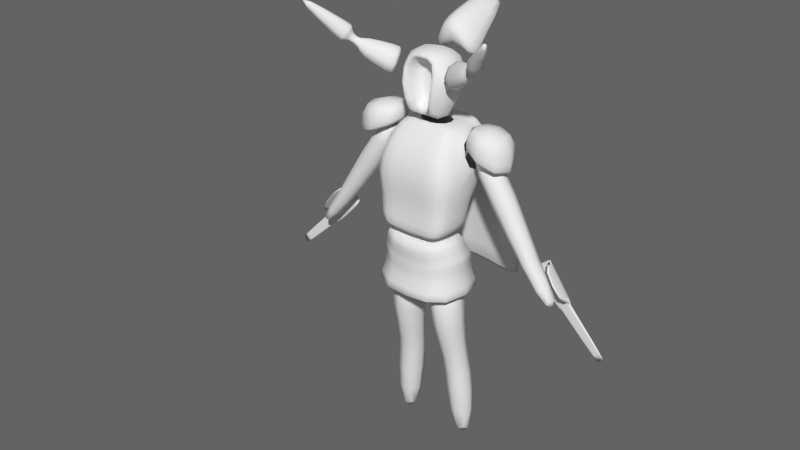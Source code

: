 # Source: player.blend  (saved by Blender 2.76.0; exported with 4.5.12 LTS)
import bpy
from mathutils import Matrix  # noqa: F401  (used for matrix-valued properties, if any)

bpy.ops.wm.read_factory_settings(use_empty=True)
scene = bpy.context.scene
scene.name = 'Scene'

# ---- collections
col_collection_1 = bpy.data.collections.new('Collection 1'); scene.collection.children.link(col_collection_1)

# ---- images (referenced by path relative to the original .blend; pixels are not part of the script)
import os
ASSET_DIR = os.environ.get("B2B_ASSET_DIR", "")  # directory of the original .blend (textures are referenced by path, not embedded)
HERE = os.path.dirname(os.path.abspath(__file__))  # packed textures are extracted next to this script under _unpacked/

def load_image(name, relpath, width, height, colorspace="sRGB"):
    """Load a texture the original file referenced (path relative to the .blend, or extracted next to this script)."""
    p = next((c for c in (os.path.join(HERE, relpath), os.path.join(ASSET_DIR, relpath)) if relpath and os.path.exists(c)), "")
    if p:
        img = bpy.data.images.load(p, check_existing=True)
        img.name = name
    else:  # same state as the original file: an image datablock whose file is absent (Cycles renders it pink)
        img = bpy.data.images.new(name, width, height)
        img.source = "FILE"
        img.filepath = "//" + (relpath or name)
    img.colorspace_settings.name = colorspace
    return img
img_fabricplain0044_1_s_jpg = load_image('FabricPlain0044_1_S.jpg', 'FabricPlain0044_1_S.jpg', 1024, 1024, 'sRGB')
img_armadura = load_image('armadura', 'armadura.png', 1024, 1024, 'sRGB')
img_tiled_bronzecopper0044_2_s_jpg = load_image('TILED_BronzeCopper0044_2_S.jpg', 'TILED_BronzeCopper0044_2_S.jpg', 1024, 1024, 'sRGB')
img_metal_painted_3387_4268_small_jpg = load_image('metal_painted_3387_4268_Small.jpg', 'metal_painted_3387_4268_Small.jpg', 1024, 1024, 'sRGB')
img_wrinklesmessy0003_s_jpg = load_image('WrinklesMessy0003_S.jpg', 'WrinklesMessy0003_S.jpg', 1024, 1024, 'sRGB')

# ---- materials (node trees are filled in below, after node groups)
mat_monster_time = bpy.data.materials.new('monster_time')
mat_monster_time.alpha_threshold = 0.0
mat_monster_time.roughness = 0.5
mat_base = bpy.data.materials.new('base')
mat_base.alpha_threshold = 0.0
mat_base.roughness = 0.5
mat_cintura_torso = bpy.data.materials.new('cintura_torso')
mat_cintura_torso.alpha_threshold = 0.0
mat_cintura_torso.roughness = 0.5
mat_casco_hombros = bpy.data.materials.new('casco_hombros')
mat_casco_hombros.alpha_threshold = 0.0
mat_casco_hombros.roughness = 0.5
mat_capa = bpy.data.materials.new('capa')
mat_capa.alpha_threshold = 0.0
mat_capa.roughness = 0.5
mat_conjunto = bpy.data.materials.new('conjunto')
mat_conjunto.alpha_threshold = 0.0
mat_conjunto.roughness = 0.5

# ---- material node trees
mat_monster_time.use_nodes = True; mat_monster_time.node_tree.nodes.clear()
_N = mat_monster_time.node_tree.nodes; _L = mat_monster_time.node_tree.links
n0 = _N.new('ShaderNodeOutputMaterial'); n0.name = 'Material Output'; n0.location = (300, 300)
n1 = _N.new('ShaderNodeBsdfDiffuse'); n1.name = 'Diffuse BSDF'; n1.location = (10, 300)
_L.new(n1.outputs[0], n0.inputs[0])
n0.is_active_output = True
mat_base.use_nodes = True; mat_base.node_tree.nodes.clear()
_N = mat_base.node_tree.nodes; _L = mat_base.node_tree.links
n0 = _N.new('ShaderNodeTexImage'); n0.name = 'Image Texture'; n0.location = (-190, 328)
n0.width = 140
n0.image = img_fabricplain0044_1_s_jpg
n1 = _N.new('ShaderNodeMapping'); n1.name = 'Mapping'; n1.location = (-490, 380)
n1.inputs[3].default_value = (2.0, 2.0, 2.0)
n2 = _N.new('ShaderNodeTexCoord'); n2.name = 'Texture Coordinate'; n2.location = (-690, 340)
n3 = _N.new('ShaderNodeValToRGB'); n3.name = 'ColorRamp'; n3.location = (351, 870)
while len(n3.color_ramp.elements) > 1: n3.color_ramp.elements.remove(n3.color_ramp.elements[-1])
n3.color_ramp.elements[0].position = 0.0; n3.color_ramp.elements[0].color = (0.0, 0.0, 0.0, 1.0)
_e = n3.color_ramp.elements.new(0.9636); _e.color = (0.738, 0.738, 0.738, 1.0)
n4 = _N.new('ShaderNodeBsdfAnisotropic'); n4.name = 'Glossy BSDF'; n4.location = (349, 471)
n4.distribution = 'GGX'
n4.inputs[1].default_value = 0.3873
n5 = _N.new('ShaderNodeMath'); n5.name = 'Math'; n5.location = (52, 119)
n5.operation = 'MULTIPLY'
n5.inputs[0].default_value = 0.04
n6 = _N.new('ShaderNodeBsdfDiffuse'); n6.name = 'Diffuse BSDF'; n6.location = (350, 618)
n7 = _N.new('ShaderNodeNormalMap'); n7.name = 'Normal Map'; n7.location = (53, 303)
n7.uv_map = 'UVMap'
n7.inputs[0].default_value = 0.1
n8 = _N.new('ShaderNodeMixShader'); n8.name = 'Mix Shader'; n8.location = (755, 666)
n9 = _N.new('ShaderNodeOutputMaterial'); n9.name = 'Material Output'; n9.location = (1149, 373)
n10 = _N.new('ShaderNodeTexImage'); n10.name = 'Image Texture.001'; n10.location = (-349, 703)
n10.width = 140
n10.image = img_armadura
n11 = _N.new('ShaderNodeDisplacement'); n11.name = 'Displacement'; n11.location = (0, 0)
n11.inputs[1].default_value = 0.0
n11.inputs[2].default_value = 0.1
_L.new(n1.outputs[0], n0.inputs[0])
_L.new(n2.outputs[2], n1.inputs[0])
_L.new(n4.outputs[0], n8.inputs[2])
_L.new(n3.outputs[0], n8.inputs[0])
_L.new(n7.outputs[0], n4.inputs[4])
_L.new(n6.outputs[0], n8.inputs[1])
_L.new(n7.outputs[0], n6.inputs[2])
_L.new(n0.outputs[0], n7.inputs[1])
_L.new(n0.outputs[0], n5.inputs[1])
_L.new(n8.outputs[0], n9.inputs[0])
_L.new(n0.outputs[0], n3.inputs[0])
_L.new(n0.outputs[0], n6.inputs[0])
_L.new(n5.outputs[0], n11.inputs[0])
_L.new(n11.outputs[0], n9.inputs[2])
n9.is_active_output = True
mat_cintura_torso.use_nodes = True; mat_cintura_torso.node_tree.nodes.clear()
_N = mat_cintura_torso.node_tree.nodes; _L = mat_cintura_torso.node_tree.links
n0 = _N.new('ShaderNodeMapping'); n0.name = 'Mapping'; n0.location = (-490, 380)
n1 = _N.new('ShaderNodeTexCoord'); n1.name = 'Texture Coordinate'; n1.location = (-690, 340)
n2 = _N.new('ShaderNodeValToRGB'); n2.name = 'ColorRamp'; n2.location = (351, 870)
while len(n2.color_ramp.elements) > 1: n2.color_ramp.elements.remove(n2.color_ramp.elements[-1])
n2.color_ramp.elements[0].position = 0.0; n2.color_ramp.elements[0].color = (0.0, 0.0, 0.0, 1.0)
_e = n2.color_ramp.elements.new(0.9636); _e.color = (0.738, 0.738, 0.738, 1.0)
n3 = _N.new('ShaderNodeBsdfAnisotropic'); n3.name = 'Glossy BSDF'; n3.location = (349, 471)
n3.distribution = 'GGX'
n3.inputs[1].default_value = 0.3873
n4 = _N.new('ShaderNodeMixShader'); n4.name = 'Mix Shader'; n4.location = (755, 666)
n5 = _N.new('ShaderNodeBsdfDiffuse'); n5.name = 'Diffuse BSDF'; n5.location = (350, 618)
n6 = _N.new('ShaderNodeNormalMap'); n6.name = 'Normal Map'; n6.location = (53, 303)
n6.uv_map = 'UVMap'
n6.inputs[0].default_value = 0.1
n7 = _N.new('ShaderNodeMath'); n7.name = 'Math'; n7.location = (52, 119)
n7.operation = 'MULTIPLY'
n7.inputs[0].default_value = 0.04
n8 = _N.new('ShaderNodeTexImage'); n8.name = 'Image Texture'; n8.location = (-190, 328)
n8.width = 140
n8.image = img_tiled_bronzecopper0044_2_s_jpg
n9 = _N.new('ShaderNodeOutputMaterial'); n9.name = 'Material Output'; n9.location = (1414, 315)
n10 = _N.new('ShaderNodeTexImage'); n10.name = 'Image Texture.001'; n10.location = (-349, 703)
n10.width = 140
n10.image = img_armadura
n11 = _N.new('ShaderNodeDisplacement'); n11.name = 'Displacement'; n11.location = (0, 0)
n11.inputs[1].default_value = 0.0
n11.inputs[2].default_value = 0.1
_L.new(n0.outputs[0], n8.inputs[0])
_L.new(n1.outputs[2], n0.inputs[0])
_L.new(n3.outputs[0], n4.inputs[2])
_L.new(n2.outputs[0], n4.inputs[0])
_L.new(n6.outputs[0], n3.inputs[4])
_L.new(n5.outputs[0], n4.inputs[1])
_L.new(n6.outputs[0], n5.inputs[2])
_L.new(n8.outputs[0], n6.inputs[1])
_L.new(n8.outputs[0], n7.inputs[1])
_L.new(n8.outputs[0], n5.inputs[0])
_L.new(n8.outputs[0], n2.inputs[0])
_L.new(n4.outputs[0], n9.inputs[0])
_L.new(n7.outputs[0], n11.inputs[0])
_L.new(n11.outputs[0], n9.inputs[2])
n9.is_active_output = True
mat_casco_hombros.use_nodes = True; mat_casco_hombros.node_tree.nodes.clear()
_N = mat_casco_hombros.node_tree.nodes; _L = mat_casco_hombros.node_tree.links
n0 = _N.new('ShaderNodeTexImage'); n0.name = 'Image Texture'; n0.location = (-190, 328)
n0.width = 140
n0.image = img_metal_painted_3387_4268_small_jpg
n1 = _N.new('ShaderNodeMapping'); n1.name = 'Mapping'; n1.location = (-490, 380)
n2 = _N.new('ShaderNodeTexCoord'); n2.name = 'Texture Coordinate'; n2.location = (-690, 340)
n3 = _N.new('ShaderNodeOutputMaterial'); n3.name = 'Material Output'; n3.location = (1446, 318)
n4 = _N.new('ShaderNodeBsdfAnisotropic'); n4.name = 'Glossy BSDF'; n4.location = (496, 403)
n4.distribution = 'GGX'
n4.inputs[1].default_value = 0.3873
n5 = _N.new('ShaderNodeMixShader'); n5.name = 'Mix Shader'; n5.location = (902, 598)
n6 = _N.new('ShaderNodeBsdfDiffuse'); n6.name = 'Diffuse BSDF'; n6.location = (496, 550)
n7 = _N.new('ShaderNodeNormalMap'); n7.name = 'Normal Map'; n7.location = (200, 235)
n7.uv_map = 'UVMap'
n7.inputs[0].default_value = 0.1
n8 = _N.new('ShaderNodeMath'); n8.name = 'Math'; n8.location = (198, 51)
n8.operation = 'MULTIPLY'
n8.inputs[0].default_value = 0.04
n9 = _N.new('ShaderNodeValToRGB'); n9.name = 'ColorRamp'; n9.location = (498, 802)
while len(n9.color_ramp.elements) > 1: n9.color_ramp.elements.remove(n9.color_ramp.elements[-1])
n9.color_ramp.elements[0].position = 0.0; n9.color_ramp.elements[0].color = (0.0, 0.0, 0.0, 1.0)
_e = n9.color_ramp.elements.new(0.9636); _e.color = (0.738, 0.738, 0.738, 1.0)
n10 = _N.new('ShaderNodeTexImage'); n10.name = 'Image Texture.001'; n10.location = (-349, 703)
n10.width = 140
n10.image = img_armadura
n11 = _N.new('ShaderNodeDisplacement'); n11.name = 'Displacement'; n11.location = (0, 0)
n11.inputs[1].default_value = 0.0
n11.inputs[2].default_value = 0.1
_L.new(n1.outputs[0], n0.inputs[0])
_L.new(n2.outputs[2], n1.inputs[0])
_L.new(n4.outputs[0], n5.inputs[2])
_L.new(n9.outputs[0], n5.inputs[0])
_L.new(n7.outputs[0], n4.inputs[4])
_L.new(n6.outputs[0], n5.inputs[1])
_L.new(n7.outputs[0], n6.inputs[2])
_L.new(n0.outputs[0], n7.inputs[1])
_L.new(n0.outputs[0], n8.inputs[1])
_L.new(n5.outputs[0], n3.inputs[0])
_L.new(n0.outputs[0], n6.inputs[0])
_L.new(n0.outputs[0], n9.inputs[0])
_L.new(n8.outputs[0], n11.inputs[0])
_L.new(n11.outputs[0], n3.inputs[2])
n3.is_active_output = True
mat_capa.use_nodes = True; mat_capa.node_tree.nodes.clear()
_N = mat_capa.node_tree.nodes; _L = mat_capa.node_tree.links
n0 = _N.new('ShaderNodeMapping'); n0.name = 'Mapping'; n0.location = (-490, 380)
n0.inputs[2].default_value = (1.51, 0.0, 0.0)
n0.inputs[3].default_value = (2.0, 2.0, 2.0)
n1 = _N.new('ShaderNodeTexCoord'); n1.name = 'Texture Coordinate'; n1.location = (-690, 340)
n2 = _N.new('ShaderNodeTexImage'); n2.name = 'Image Texture'; n2.location = (-190, 328)
n2.width = 140
n2.image = img_wrinklesmessy0003_s_jpg
n3 = _N.new('ShaderNodeOutputMaterial'); n3.name = 'Material Output'; n3.location = (1188, 409)
n4 = _N.new('ShaderNodeValToRGB'); n4.name = 'ColorRamp'; n4.location = (351, 870)
while len(n4.color_ramp.elements) > 1: n4.color_ramp.elements.remove(n4.color_ramp.elements[-1])
n4.color_ramp.elements[0].position = 0.0; n4.color_ramp.elements[0].color = (0.0, 0.0, 0.0, 1.0)
_e = n4.color_ramp.elements.new(0.9636); _e.color = (0.738, 0.738, 0.738, 1.0)
n5 = _N.new('ShaderNodeBsdfAnisotropic'); n5.name = 'Glossy BSDF'; n5.location = (349, 471)
n5.distribution = 'GGX'
n5.inputs[1].default_value = 0.3873
n6 = _N.new('ShaderNodeMixShader'); n6.name = 'Mix Shader'; n6.location = (755, 666)
n7 = _N.new('ShaderNodeMath'); n7.name = 'Math'; n7.location = (52, 119)
n7.operation = 'MULTIPLY'
n7.inputs[0].default_value = 0.04
n8 = _N.new('ShaderNodeBsdfDiffuse'); n8.name = 'Diffuse BSDF'; n8.location = (350, 618)
n9 = _N.new('ShaderNodeNormalMap'); n9.name = 'Normal Map'; n9.location = (53, 303)
n9.uv_map = 'UVMap'
n9.inputs[0].default_value = 0.1
n10 = _N.new('ShaderNodeTexImage'); n10.name = 'Image Texture.001'; n10.location = (-349, 703)
n10.width = 140
n10.image = img_armadura
n11 = _N.new('ShaderNodeDisplacement'); n11.name = 'Displacement'; n11.location = (0, 0)
n11.inputs[1].default_value = 0.0
n11.inputs[2].default_value = 0.1
_L.new(n0.outputs[0], n2.inputs[0])
_L.new(n1.outputs[2], n0.inputs[0])
_L.new(n5.outputs[0], n6.inputs[2])
_L.new(n4.outputs[0], n6.inputs[0])
_L.new(n9.outputs[0], n5.inputs[4])
_L.new(n8.outputs[0], n6.inputs[1])
_L.new(n9.outputs[0], n8.inputs[2])
_L.new(n2.outputs[0], n9.inputs[1])
_L.new(n2.outputs[0], n7.inputs[1])
_L.new(n2.outputs[0], n8.inputs[0])
_L.new(n2.outputs[0], n4.inputs[0])
_L.new(n6.outputs[0], n3.inputs[0])
_L.new(n7.outputs[0], n11.inputs[0])
_L.new(n11.outputs[0], n3.inputs[2])
n3.is_active_output = True
mat_conjunto.use_nodes = True; mat_conjunto.node_tree.nodes.clear()
_N = mat_conjunto.node_tree.nodes; _L = mat_conjunto.node_tree.links
n0 = _N.new('ShaderNodeOutputMaterial'); n0.name = 'Material Output'; n0.location = (300, 300)
n1 = _N.new('ShaderNodeBsdfDiffuse'); n1.name = 'Diffuse BSDF'; n1.location = (10, 300)
n2 = _N.new('ShaderNodeUVMap'); n2.name = 'UV Map'; n2.location = (-267, 213)
n2.uv_map = 'final'
_L.new(n1.outputs[0], n0.inputs[0])
n0.is_active_output = True

# ---- world
world_world = bpy.data.worlds.new('World'); scene.world = world_world
world_world.color = (0.1237, 0.1237, 0.1237)
world_world.use_sun_shadow = False
world_world.sun_shadow_jitter_overblur = 0.0
world_world.cycles.sampling_method = 'MANUAL'
world_world.cycles.sample_map_resolution = 256
world_world.light_settings.ao_factor = 0.1

# ---- meshes
me_cube_001 = bpy.data.meshes.new('Cube.001')
me_cube_001.from_pydata([(0.4479, 0.0903, 1.354), (0.3031, -0.1822, 1.314), (0.3476, -0.3088, 0.9505), (0.5806, 0.02577, 0.9877), (0.7949, -0.2165, 1.455), (0.7017, -0.3919, 1.43), (0.7304, -0.4734, 1.195), (0.8804, -0.258, 1.219), (0.8933, -0.3209, 1.6), (0.8194, -0.4964, 1.538), (0.9435, -0.5779, 1.337), (1.07, -0.3625, 1.422), (1.333, -0.7745, 1.956), (1.311, -0.826, 1.938), (1.348, -0.85, 1.879), (1.385, -0.7867, 1.904), (0.0, 0.2442, 1.677), (0.2294, 0.3564, 1.278), (0.2636, 0.488, 1.097), (0.0, 0.4033, 1.349), (0.0, 0.3348, 1.785), (0.2938, 0.4315, 1.38), (0.3379, 0.601, 1.148), (0.0, 0.5325, 1.407), (0.0, 0.5067, 1.854), (0.2817, 0.6013, 1.485), (0.3124, 0.7022, 1.341), (0.0, 0.6398, 1.55), (0.0, 1.175, 1.85), (0.1813, 1.146, 1.833), (0.2021, 1.258, 1.672), (0.0, 1.292, 1.684), (1.784, 0.2368, -1.584), (1.953, 0.2368, -1.426), (1.383, 0.2368, -1.148), (1.627, 0.2368, -0.9571), (1.383, 0.2885, -1.148), (1.784, 0.2885, -1.584), (1.627, 0.2885, -0.9571), (1.953, 0.2885, -1.426), (2.497, 0.2229, -2.035), (2.419, 0.2229, -2.117), (2.497, 0.2369, -2.035), (2.419, 0.2369, -2.117), (1.473, 0.3245, -1.158), (1.783, 0.3245, -1.494), (1.606, 0.3245, -1.054), (1.858, 0.3245, -1.416), (1.942, 0.2441, -1.466), (1.942, 0.2794, -1.466), (1.826, 0.2794, -1.574), (1.826, 0.2441, -1.574), (1.65, 0.002181, -0.941), (1.976, 0.002181, -1.41), (1.65, 0.0539, -0.941), (1.976, 0.0539, -1.41), (1.951, 0.2437, -1.475), (1.836, 0.2437, -1.583), (1.951, 0.2788, -1.475), (1.836, 0.2788, -1.583), (1.943, 0.2368, -1.435), (1.612, 0.2368, -0.9685), (1.943, 0.2885, -1.435), (1.612, 0.2885, -0.9685), (2.492, 0.2229, -2.04), (2.492, 0.2369, -2.04), (1.853, 0.3245, -1.42), (1.598, 0.3245, -1.06), (1.935, 0.2441, -1.472), (1.935, 0.2794, -1.472), (1.944, 0.2437, -1.481), (1.944, 0.2788, -1.481), (1.806, 0.2368, -1.563), (1.415, 0.2368, -1.123), (1.806, 0.2885, -1.563), (1.415, 0.2885, -1.123), (2.429, 0.2229, -2.106), (2.429, 0.2369, -2.106), (1.793, 0.3245, -1.483), (1.491, 0.3245, -1.144), (1.841, 0.2794, -1.56), (1.851, 0.2788, -1.569), (1.841, 0.2441, -1.56), (1.851, 0.2437, -1.569), (0.8176, -0.3185, 1.409), (0.7938, -0.3704, 1.397), (0.7746, -0.4046, 1.299), (0.8363, -0.3222, 1.312), (0.8877, -0.3797, 1.496), (0.8679, -0.4365, 1.465), (0.9059, -0.4721, 1.39), (0.9558, -0.3965, 1.433), (0.6276, -0.01868, 1.024), (0.4076, -0.3346, 0.9888), (0.3655, -0.215, 1.332), (0.5023, 0.04226, 1.37), (0.9117, -0.3398, 1.615), (1.083, -0.3802, 1.442), (0.8399, -0.5101, 1.555), (0.9604, -0.5893, 1.36)], [], [(0, 3, 2, 1), (11, 10, 90, 91), (93, 92, 7, 6), (94, 93, 6, 5), (92, 95, 4, 7), (95, 94, 5, 4), (97, 96, 12, 15), (7, 4, 84, 87), (9, 8, 88, 89), (8, 11, 91, 88), (12, 13, 14, 15), (96, 98, 13, 12), (99, 97, 15, 14), (98, 99, 14, 13), (16, 19, 18, 17), (20, 21, 25, 24), (16, 17, 21, 20), (18, 19, 23, 22), (17, 18, 22, 21), (26, 27, 31, 30), (22, 23, 27, 26), (21, 22, 26, 25), (28, 29, 30, 31), (25, 26, 30, 29), (24, 25, 29, 28), (61, 60, 33, 35), (37, 36, 44, 45), (61, 35, 38, 63), (38, 35, 52, 54), (58, 56, 40, 42), (32, 34, 36, 37), (76, 41, 43, 77), (71, 58, 42, 65), (83, 57, 41, 76), (57, 59, 43, 41), (67, 46, 47, 66), (63, 38, 46, 67), (38, 39, 47, 46), (74, 37, 45, 78), (32, 37, 50, 51), (72, 32, 51, 82), (62, 39, 49, 69), (39, 33, 48, 49), (52, 53, 55, 54), (39, 38, 54, 55), (35, 33, 53, 52), (33, 39, 55, 53), (51, 50, 59, 57), (82, 51, 57, 83), (69, 49, 58, 71), (49, 48, 56, 58), (80, 69, 71, 81), (48, 68, 70, 56), (74, 62, 69, 80), (33, 60, 68, 48), (39, 62, 66, 47), (75, 63, 67, 79), (79, 67, 66, 78), (56, 70, 64, 40), (81, 71, 65, 77), (40, 64, 65, 42), (73, 61, 63, 75), (73, 72, 60, 61), (34, 32, 72, 73), (34, 73, 75, 36), (59, 81, 77, 43), (44, 79, 78, 45), (36, 75, 79, 44), (37, 74, 80, 50), (50, 80, 81, 59), (68, 82, 83, 70), (60, 72, 82, 68), (62, 74, 78, 66), (70, 83, 76, 64), (64, 76, 77, 65), (85, 86, 90, 89), (87, 84, 88, 91), (84, 85, 89, 88), (86, 87, 91, 90), (4, 5, 85, 84), (10, 9, 89, 90), (6, 7, 87, 86), (5, 6, 86, 85), (0, 1, 94, 95), (3, 0, 95, 92), (1, 2, 93, 94), (2, 3, 92, 93), (9, 10, 99, 98), (10, 11, 97, 99), (8, 9, 98, 96), (11, 8, 96, 97)])
me_cube_001.polygons.foreach_set('use_smooth', [True] * 91)
_uv = me_cube_001.uv_layers.new(name='final')
_uv.uv.foreach_set('vector', [0.3294, 0.8462, 0.489, 0.8204, 0.489, 1.0, 0.3449, 0.9848, 0.2651, 0.9869, 0.1628, 0.9913, 0.2048, 0.953, 0.2409, 0.9489, 0.5272, 0.7027, 0.6936, 0.7027, 0.6715, 0.8894, 0.558, 0.8894, 0.1628, 0.7284, 0.009081, 0.7486, 0.05798, 0.5702, 0.1628, 0.5564, 0.1354, 0.793, 0.1354, 0.9632, 0.0, 0.9697, 0.0, 0.8536, 0.8296, 0.7014, 0.9586, 0.7024, 0.9586, 0.8819, 0.8706, 0.8813, 0.2676, 0.7521, 0.1659, 0.7223, 0.2369, 0.4652, 0.2676, 0.4743, 0.9286, 0.9979, 0.822, 0.9979, 0.8536, 0.9554, 0.8916, 0.9596, 0.184, 0.8764, 0.2651, 0.8657, 0.2413, 0.9039, 0.2156, 0.9126, 0.1628, 0.7334, 0.2676, 0.7642, 0.2198, 0.785, 0.1806, 0.7754, 0.477, 0.8177, 0.4529, 0.814, 0.4465, 0.7799, 0.477, 0.7823, 0.8831, 0.6442, 0.7968, 0.6442, 0.803, 0.3191, 0.8291, 0.3191, 0.4438, 0.8063, 0.3301, 0.8063, 0.347, 0.4828, 0.3813, 0.4828, 0.9027, 0.2965, 0.7997, 0.3059, 0.8715, 0.002848, 0.9027, 0.0, 0.5214, 0.7799, 0.4465, 0.6464, 0.4923, 0.4828, 0.5214, 0.5631, 0.3294, 0.3935, 0.1059, 0.4192, 0.1207, 0.3271, 0.3294, 0.3059, 0.3073, 0.4498, 0.1024, 0.4652, 0.1059, 0.4192, 0.3294, 0.3935, 0.3624, 0.0, 0.5215, 0.05161, 0.5079, 0.1161, 0.3294, 0.04609, 0.3288, 0.4688, 0.3288, 0.5532, 0.2676, 0.5739, 0.2676, 0.4652, 0.3644, 0.1294, 0.5215, 0.1886, 0.4116, 0.4828, 0.3587, 0.4381, 0.3294, 0.04609, 0.5079, 0.1161, 0.5215, 0.1886, 0.3644, 0.1294, 0.1059, 0.4192, 0.0, 0.3774, 0.05473, 0.3031, 0.1207, 0.3271, 0.5215, 0.9901, 0.5243, 0.9043, 0.6011, 0.8894, 0.6011, 0.9849, 0.1207, 0.3271, 0.05473, 0.3031, 0.1208, 0.0, 0.1908, 0.02679, 0.3294, 0.3059, 0.1207, 0.3271, 0.1908, 0.02679, 0.2457, 0.003765, 0.6508, 0.6664, 0.6347, 0.395, 0.6408, 0.3955, 0.659, 0.6663, 0.6758, 0.2794, 0.659, 0.0, 0.6868, 0.03247, 0.6998, 0.2482, 0.9262, 0.1278, 0.9216, 0.135, 0.9027, 0.1209, 0.9074, 0.1137, 0.9027, 0.1209, 0.9216, 0.135, 1.0, 0.2098, 0.9811, 0.1957, 0.3217, 0.9468, 0.3063, 0.946, 0.3155, 0.5739, 0.3217, 0.5742, 0.2905, 0.5739, 0.2905, 0.8557, 0.2676, 0.8558, 0.2676, 0.574, 0.3288, 0.6204, 0.3288, 0.6274, 0.3226, 0.6275, 0.3226, 0.6204, 0.7598, 0.2893, 0.764, 0.289, 0.7966, 0.6552, 0.7936, 0.6556, 0.5657, 0.3729, 0.5564, 0.3722, 0.6095, 0.0, 0.6161, 0.0009243, 0.2907, 0.581, 0.3061, 0.5802, 0.3061, 0.9566, 0.3, 0.957, 0.7572, 0.03406, 0.7617, 0.03416, 0.7474, 0.242, 0.7446, 0.2423, 0.7883, 0.002834, 0.7966, 0.003014, 0.7617, 0.03416, 0.7572, 0.03406, 0.7966, 0.003014, 0.7781, 0.2721, 0.7474, 0.242, 0.7617, 0.03416, 0.6893, 0.2784, 0.6758, 0.2794, 0.6998, 0.2482, 0.7061, 0.2474, 0.4934, 0.7799, 0.4934, 0.8044, 0.477, 0.8012, 0.477, 0.7844, 0.552, 0.3882, 0.5386, 0.3871, 0.5556, 0.3783, 0.5648, 0.3791, 0.772, 0.2726, 0.7781, 0.2721, 0.7634, 0.283, 0.7592, 0.2833, 0.5214, 0.7799, 0.5187, 0.8043, 0.5035, 0.7979, 0.5054, 0.7812, 0.822, 0.6716, 0.822, 0.9418, 0.7992, 0.9415, 0.7992, 0.6712, 0.6977, 0.9383, 0.6977, 0.668, 0.7992, 0.6712, 0.7992, 0.9415, 0.988, 0.3191, 0.988, 0.5872, 0.8855, 0.5913, 0.8855, 0.3232, 0.5187, 0.8043, 0.5214, 0.7799, 0.5214, 0.8917, 0.5187, 0.9161, 0.2905, 0.5747, 0.3061, 0.5739, 0.3061, 0.5802, 0.2907, 0.581, 0.5648, 0.3791, 0.5556, 0.3783, 0.5564, 0.3722, 0.5657, 0.3729, 0.7592, 0.2833, 0.7634, 0.283, 0.764, 0.289, 0.7598, 0.2893, 0.3217, 0.9529, 0.3061, 0.9522, 0.3063, 0.946, 0.3217, 0.9468, 0.7024, 0.2874, 0.7592, 0.2833, 0.7598, 0.2893, 0.7032, 0.2934, 0.6259, 0.3841, 0.6217, 0.3837, 0.6222, 0.3776, 0.6264, 0.3779, 0.6893, 0.2784, 0.772, 0.2726, 0.7592, 0.2833, 0.7024, 0.2874, 0.6408, 0.3955, 0.6347, 0.395, 0.6217, 0.3837, 0.6259, 0.3841, 0.7781, 0.2721, 0.772, 0.2726, 0.7446, 0.2423, 0.7474, 0.242, 0.6771, 0.0003974, 0.7883, 0.002834, 0.7572, 0.03406, 0.6967, 0.03269, 0.6967, 0.03269, 0.7572, 0.03406, 0.7446, 0.2423, 0.7061, 0.2474, 0.6264, 0.3779, 0.6222, 0.3776, 0.656, 0.006591, 0.659, 0.00701, 0.7032, 0.2934, 0.7598, 0.2893, 0.7936, 0.6556, 0.7536, 0.6608, 0.3288, 0.5739, 0.3288, 0.5771, 0.3226, 0.5772, 0.3226, 0.574, 0.9897, 0.03001, 0.9262, 0.1278, 0.9074, 0.1137, 0.9708, 0.01594, 0.5396, 0.6678, 0.552, 0.3882, 0.6347, 0.395, 0.6508, 0.6664, 0.5215, 0.668, 0.5386, 0.3871, 0.552, 0.3882, 0.5396, 0.6678, 1.0, 0.01407, 0.9897, 0.03001, 0.9708, 0.01594, 0.9811, 0.0, 0.694, 0.2941, 0.7032, 0.2934, 0.7536, 0.6608, 0.7471, 0.6617, 0.6868, 0.03247, 0.6967, 0.03269, 0.7061, 0.2474, 0.6998, 0.2482, 0.659, 0.0, 0.6771, 0.0003974, 0.6967, 0.03269, 0.6868, 0.03247, 0.6758, 0.2794, 0.6893, 0.2784, 0.7024, 0.2874, 0.6931, 0.288, 0.6931, 0.288, 0.7024, 0.2874, 0.7032, 0.2934, 0.694, 0.2941, 0.6217, 0.3837, 0.5648, 0.3791, 0.5657, 0.3729, 0.6222, 0.3776, 0.6347, 0.395, 0.552, 0.3882, 0.5648, 0.3791, 0.6217, 0.3837, 0.772, 0.2726, 0.6893, 0.2784, 0.7061, 0.2474, 0.7446, 0.2423, 0.6222, 0.3776, 0.5657, 0.3729, 0.6161, 0.0009243, 0.656, 0.006591, 0.3288, 0.5771, 0.3288, 0.6204, 0.3226, 0.6204, 0.3226, 0.5772, 0.1382, 0.519, 0.09813, 0.539, 0.121, 0.4652, 0.1578, 0.4744, 0.2027, 0.8657, 0.1748, 0.8301, 0.1806, 0.7754, 0.2198, 0.785, 0.6465, 0.8894, 0.6725, 0.8911, 0.6749, 0.9479, 0.6454, 0.9479, 0.6011, 0.8894, 0.6454, 0.8965, 0.6454, 0.9847, 0.603, 0.9706, 0.822, 0.9979, 0.8222, 0.9071, 0.8565, 0.9291, 0.8536, 0.9554, 0.1628, 0.9913, 0.184, 0.8764, 0.2156, 0.9126, 0.2048, 0.953, 0.9166, 0.8819, 0.9286, 0.9979, 0.8916, 0.9596, 0.8873, 0.9149, 0.1628, 0.5564, 0.05798, 0.5702, 0.09813, 0.539, 0.1382, 0.519, 0.822, 0.668, 0.9586, 0.669, 0.9586, 0.7024, 0.8296, 0.7014, 0.1605, 0.7817, 0.1605, 0.962, 0.1354, 0.9632, 0.1354, 0.793, 0.1628, 0.7603, 0.0, 0.7817, 0.009081, 0.7486, 0.1628, 0.7284, 0.5215, 0.668, 0.6977, 0.668, 0.6936, 0.7027, 0.5272, 0.7027, 0.9027, 0.3094, 0.7966, 0.3191, 0.7997, 0.3059, 0.9027, 0.2965, 0.4465, 0.8204, 0.3294, 0.8204, 0.3301, 0.8063, 0.4438, 0.8063, 0.8855, 0.6584, 0.7966, 0.6584, 0.7968, 0.6442, 0.8831, 0.6442, 0.2676, 0.7642, 0.1628, 0.7334, 0.1659, 0.7223, 0.2676, 0.7521])
me_cube_001.materials.append(mat_monster_time)
me_cube_001.use_remesh_preserve_volume = False
me_cube_001.use_remesh_preserve_attributes = False
me_cube_001.use_mirror_vertex_groups = False
me_cube_001.update()
me_cube_002 = bpy.data.meshes.new('Cube.002')
me_cube_002.from_pydata([(0.4694, -0.411, -0.4861), (0.3697, -0.09939, 0.4694), (0.4694, 0.258, -0.4778), (0.3697, 0.3526, 0.4694), (0.0, 0.4085, 0.4694), (0.0, 0.3139, -0.4778), (0.0, -0.09939, 0.4694), (0.0, -0.411, -0.4861), (0.5668, 0.4332, -0.1812), (0.5668, -0.4666, -0.209), (0.0, -0.4666, -0.209), (0.0, 0.4892, -0.1812), (0.4694, 0.4388, 0.2386), (0.4694, -0.4138, 0.1718), (0.0, -0.4138, 0.1718), (0.0, 0.4948, 0.2386), (0.4732, -0.4352, -0.7591), (0.4732, 0.2043, -0.7841), (0.0, 0.2602, -0.7841), (0.0, -0.4352, -0.7591), (0.3877, -0.4437, -0.908), (0.3877, 0.2322, -0.908), (0.0, 0.2882, -0.9289), (0.0, -0.4437, -0.9289), (0.3697, 0.2019, 0.4694), (0.3697, 0.05126, 0.4694), (0.5159, -0.188, -0.4833), (0.5159, 0.03499, -0.4805), (0.0, 0.272, 0.4694), (0.0, -0.05819, 0.4694), (0.6133, -0.04689, -0.05093), (0.6133, 0.2531, -0.04166), (0.4694, -0.03105, 0.3545), (0.4694, 0.2532, 0.3767), (0.5197, -0.222, -0.7674), (0.5197, -0.008886, -0.7758), (0.4342, -0.2184, -0.908), (0.4342, 0.006934, -0.908), (0.0, 0.006934, -0.9289), (0.0, -0.2184, -0.9289), (0.1736, 0.4085, 0.4694), (0.2203, -0.411, -0.4861), (0.2203, 0.3139, -0.4778), (0.1736, -0.09939, 0.4694), (0.2661, -0.4666, -0.209), (0.2661, 0.4892, -0.1812), (0.2203, 0.4948, 0.2386), (0.2203, -0.4138, 0.1718), (0.2221, -0.4352, -0.7591), (0.2221, 0.2602, -0.7841), (0.182, -0.4437, -0.908), (0.182, 0.2882, -0.908), (0.182, -0.2184, -0.908), (0.182, 0.006934, -0.908), (0.2228, -0.0009928, 0.4694), (0.2228, 0.2524, 0.4694), (0.4994, -0.2026, 0.2889), (0.4994, -0.2026, 0.5678), (0.4994, 0.4239, 0.2889), (0.4994, 0.4239, 0.5678), (1.126, -0.2026, 0.00911), (1.126, -0.2026, 0.5678), (1.126, 0.4239, 0.00911), (1.126, 0.4239, 0.5678), (0.4994, -0.2026, 0.4229), (0.4994, 0.4239, 0.4229), (1.126, 0.4239, 0.08267), (1.126, -0.2026, 0.08267), (0.6319, 0.2914, 0.277), (0.6319, -0.07007, 0.277), (0.9934, 0.2914, 0.1156), (0.9934, -0.07007, 0.1156), (0.0, 0.3675, -1.404), (0.0, -0.3856, -1.382), (0.5656, -0.4023, -1.212), (0.5656, 0.3675, -1.242), (0.4421, -0.2502, -1.489), (0.4404, -0.4385, -0.929), (0.4421, 0.2412, -1.504), (0.4404, 0.2451, -0.9652), (0.0, 0.2451, -0.9819), (0.0, 0.2412, -1.545), (0.0, -0.4385, -0.9457), (0.0, -0.2157, -1.536), (0.0, -0.419, -1.211), (0.509, -0.4385, -0.9853), (0.0, 0.3675, -1.147), (0.509, 0.2451, -1.022), (0.0, -0.4135, -1.386), (0.5872, -0.4197, -1.217), (0.5883, 0.3841, -1.245), (0.0, 0.3958, -1.404), (0.5533, 0.389, -1.498), (0.5534, -0.4064, -1.479), (0.0, -0.3607, -1.55), (0.0, 0.3958, -1.56), (0.4145, -0.2251, -1.412), (0.4145, 0.2217, -1.426), (0.0, -0.1938, -1.455), (0.0, 0.2217, -1.464), (0.6867, 0.5277, -1.764), (0.5348, 0.3257, -1.771), (0.0, 0.3257, -1.829), (0.0, 0.537, -1.848), (0.5348, -0.3458, -1.752), (0.0, -0.2987, -1.816), (0.6869, -0.5593, -1.738), (0.0, -0.4968, -1.835), (0.06598, -0.2397, 0.5858), (0.1749, -0.1841, 1.301), (0.06598, 0.3343, 0.7472), (0.0, 0.3854, 0.7611), (0.0, -0.2352, 1.301), (0.0, -0.2908, 0.5997), (0.2866, -3.637e-07, 0.5497), (0.0, -3.637e-07, 0.5636), (0.2006, -0.3009, 0.9846), (0.0, 0.405, 1.279), (0.2038, 0.3489, 1.276), (0.238, 0.4296, 1.068), (0.1018, 0.3809, 0.731), (0.3493, 0.06131, 1.387), (0.2045, -0.2112, 1.347), (0.2491, -0.3378, 0.9831), (0.1116, -0.2765, 0.5692), (0.3433, -0.006819, 0.5285), (0.0, 0.4416, 0.7485), (0.0, -0.2512, 1.359), (0.0, 0.06401, 1.452), (0.0, 0.4905, 1.078), (0.482, -0.003227, 1.02), (0.157, -0.02546, 0.9766), (0.06732, 0.0153, 0.711), (0.0, -0.01875, 0.7203), (0.1399, 0.05236, 1.187), (0.0, 0.01831, 1.187), (0.0, -0.05951, 0.9812), (0.185, 0.5019, 0.5079), (0.3811, 0.446, 0.5079), (0.4808, 0.5322, 0.2771), (0.0, 0.5019, 0.5079), (0.0, 0.5882, 0.2771), (0.2318, 0.5882, 0.2771), (0.2372, 0.664, -0.2713), (0.2603, 0.8653, -0.2383), (0.0, 0.664, -0.2713), (0.7401, 0.5539, -0.2456), (0.7632, 0.7553, -0.2126), (0.0, 0.8653, -0.2383), (0.2747, 0.8048, -1.157), (0.2977, 1.006, -1.124), (0.0, 0.8048, -1.157), (0.7776, 0.6947, -1.131), (0.8007, 0.8961, -1.098), (0.0, 1.006, -1.124), (0.2793, 0.8047, -1.721), (0.311, 0.963, -1.726), (0.0, 0.8047, -1.721), (0.9695, 0.737, -1.843), (1.001, 0.8953, -1.848), (0.0, 0.963, -1.726), (0.3191, 0.08718, -4.111), (0.04537, -0.3094, -1.601), (0.3191, 0.3094, -4.111), (0.04537, 0.3094, -1.601), (0.6238, 0.08718, -4.111), (0.5299, -0.3094, -1.601), (0.6238, 0.3094, -4.111), (0.5299, 0.3094, -1.601), (0.1088, -0.2574, -2.234), (0.1088, 0.2453, -2.234), (0.5404, 0.2453, -2.234), (0.5404, -0.2574, -2.234), (0.1923, 0.3094, -2.821), (0.5304, 0.3094, -2.821), (0.5304, -0.03301, -2.821), (0.1923, -0.03301, -2.821), (0.224, 0.4056, -3.22), (0.6011, 0.4056, -3.22), (0.6011, -0.03301, -3.22), (0.224, -0.03301, -3.22), (1.813, -0.06722, -1.557), (0.489, -0.06722, 0.2428), (1.813, 0.1953, -1.557), (0.489, 0.3011, 0.2428), (1.91, -0.06722, -1.455), (0.7347, -0.06722, 0.3978), (1.91, 0.1953, -1.455), (0.7347, 0.3011, 0.3978), (0.8647, -0.06722, -0.3968), (0.8647, 0.3149, -0.3968), (1.171, 0.3011, -0.193), (1.171, -0.06722, -0.193), (1.412, 0.1953, -1.121), (1.584, 0.1953, -0.9868), (1.584, -0.06722, -0.9868), (1.412, -0.06722, -1.121)], [], [(45, 8, 2, 42), (30, 9, 0, 26), (41, 7, 19, 48), (55, 40, 4, 28), (44, 10, 7, 41), (47, 14, 10, 44), (32, 13, 9, 30), (46, 12, 8, 45), (40, 3, 138, 137), (25, 1, 13, 32), (43, 6, 14, 47), (48, 19, 23, 50), (42, 2, 17, 49), (26, 0, 16, 34), (53, 51, 21, 37), (49, 17, 21, 51), (34, 16, 20, 36), (17, 35, 37, 21), (35, 34, 36, 37), (50, 52, 36, 20), (52, 53, 37, 36), (2, 27, 35, 17), (27, 26, 34, 35), (3, 24, 33, 12), (24, 25, 32, 33), (12, 33, 31, 8), (25, 24, 55, 54), (43, 54, 29, 6), (8, 31, 27, 2), (31, 30, 26, 27), (1, 25, 54, 43), (39, 38, 53, 52), (23, 39, 52, 50), (18, 49, 51, 22), (38, 22, 51, 53), (5, 42, 49, 18), (16, 48, 50, 20), (1, 43, 47, 13), (3, 12, 139, 138), (15, 46, 45, 11), (13, 47, 44, 9), (9, 44, 41, 0), (24, 3, 40, 55), (0, 41, 48, 16), (11, 45, 42, 5), (64, 65, 58, 56), (65, 66, 62, 58), (66, 67, 60, 62), (67, 64, 56, 60), (56, 58, 68, 69), (61, 63, 59, 57), (61, 57, 64, 67), (63, 61, 67, 66), (59, 63, 66, 65), (57, 59, 65, 64), (69, 68, 70, 71), (58, 62, 70, 68), (60, 56, 69, 71), (62, 60, 71, 70), (77, 82, 84, 85), (95, 92, 100, 103), (83, 76, 104, 105), (80, 79, 87, 86), (81, 78, 97, 99), (87, 85, 74, 75), (77, 79, 80, 82), (86, 87, 75, 72), (78, 81, 102, 101), (85, 84, 73, 74), (79, 77, 85, 87), (91, 90, 92, 95), (90, 89, 93, 92), (89, 88, 94, 93), (72, 75, 90, 91), (74, 73, 88, 89), (75, 74, 89, 90), (98, 99, 97, 96), (76, 83, 98, 96), (78, 76, 96, 97), (104, 101, 100, 106), (105, 104, 106, 107), (101, 102, 103, 100), (76, 78, 101, 104), (92, 93, 106, 100), (93, 94, 107, 106), (115, 111, 110, 114), (109, 116, 123, 122), (109, 112, 135, 134), (116, 108, 124, 123), (113, 115, 114, 108), (108, 114, 125, 124), (110, 111, 126, 120), (108, 116, 131, 132), (114, 110, 120, 125), (112, 109, 122, 127), (129, 119, 120, 126), (130, 123, 124, 125), (121, 118, 117, 128), (122, 121, 128, 127), (119, 130, 125, 120), (118, 121, 130, 119), (121, 122, 123, 130), (117, 118, 119, 129), (131, 136, 133, 132), (134, 135, 136, 131), (116, 109, 134, 131), (113, 108, 132, 133), (137, 138, 139, 142), (140, 137, 142, 141), (12, 46, 143, 146), (4, 40, 137, 140), (139, 12, 146, 147), (148, 144, 150, 154), (143, 145, 151, 149), (142, 139, 147, 144), (46, 15, 145, 143), (141, 142, 144, 148), (154, 150, 156, 160), (149, 151, 157, 155), (146, 143, 149, 152), (144, 147, 153, 150), (147, 146, 152, 153), (158, 155, 156, 159), (155, 157, 160, 156), (152, 149, 155, 158), (150, 153, 159, 156), (153, 152, 158, 159), (180, 177, 163, 161), (177, 178, 167, 163), (178, 179, 165, 167), (179, 180, 161, 165), (161, 163, 167, 165), (166, 168, 164, 162), (166, 162, 169, 172), (168, 166, 172, 171), (164, 168, 171, 170), (162, 164, 170, 169), (172, 169, 176, 175), (171, 172, 175, 174), (170, 171, 174, 173), (169, 170, 173, 176), (175, 176, 180, 179), (174, 175, 179, 178), (173, 174, 178, 177), (176, 173, 177, 180), (196, 193, 183, 181), (193, 194, 187, 183), (194, 195, 185, 187), (195, 196, 181, 185), (181, 183, 187, 185), (186, 188, 184, 182), (186, 182, 189, 192), (188, 186, 192, 191), (184, 188, 191, 190), (182, 184, 190, 189), (192, 189, 196, 195), (191, 192, 195, 194), (190, 191, 194, 193), (189, 190, 193, 196)])
me_cube_002.polygons.foreach_set('use_smooth', [True] * 159)
me_cube_002.polygons.foreach_set('material_index', [4, 4, 4, 4, 4, 4, 4, 4, 4, 4, 4, 4, 4, 4, 4, 4, 4, 4, 4, 4, 4, 4, 4, 4, 4, 4, 4, 4, 4, 4, 4, 4, 4, 4, 4, 4, 4, 4, 4, 4, 4, 4, 4, 4, 4, 4, 4, 4, 4, 4, 4, 4, 4, 4, 4, 4, 4, 4, 4, 4, 4, 4, 4, 4, 4, 4, 4, 4, 4, 4, 4, 4, 4, 4, 4, 4, 4, 4, 4, 4, 4, 4, 4, 4, 4, 4, 4, 4, 4, 4, 4, 4, 4, 4, 4, 4, 4, 4, 4, 4, 4, 4, 4, 4, 4, 4, 4, 4, 4, 4, 4, 4, 4, 4, 4, 4, 4, 4, 4, 4, 4, 4, 4, 4, 4, 4, 4, 4, 4, 4, 4, 4, 4, 4, 4, 4, 4, 4, 4, 4, 4, 4, 4, 4, 4, 4, 4, 4, 4, 4, 4, 4, 4, 4, 4, 4, 4, 4, 4])
_uv = me_cube_002.uv_layers.new(name='final')
_uv.uv.foreach_set('vector', [0.6455, 0.5905, 0.5911, 0.5899, 0.6071, 0.54, 0.6523, 0.5404, 0.08242, 0.3324, 0.005376, 0.309, 0.01145, 0.2578, 0.05143, 0.2558, 0.6532, 0.7854, 0.6926, 0.7853, 0.6925, 0.8339, 0.6528, 0.834, 0.8505, 0.04506, 0.8593, 0.0169, 0.8902, 0.0169, 0.8902, 0.04153, 0.6449, 0.7347, 0.6924, 0.7346, 0.6926, 0.7853, 0.6532, 0.7854, 0.6532, 0.6672, 0.6926, 0.6671, 0.6924, 0.7346, 0.6449, 0.7347, 0.08982, 0.404, 0.01925, 0.3761, 0.005376, 0.309, 0.08242, 0.3324, 0.6521, 0.666, 0.6069, 0.6656, 0.5911, 0.5899, 0.6455, 0.5905, 0.8593, 0.0169, 0.8244, 0.02699, 0.8217, 0.01009, 0.8566, 0.0, 0.1056, 0.4229, 0.07871, 0.4249, 0.01925, 0.3761, 0.08982, 0.404, 0.8592, 0.1085, 0.8901, 0.1085, 0.8955, 0.1656, 0.8563, 0.1656, 0.6528, 0.834, 0.6925, 0.8339, 0.6925, 0.8642, 0.66, 0.8605, 0.6523, 0.5404, 0.6071, 0.54, 0.6068, 0.4859, 0.6524, 0.4863, 0.05143, 0.2558, 0.01145, 0.2578, 0.00371, 0.2091, 0.0418, 0.2052, 0.9071, 0.7042, 0.9071, 0.6535, 0.9436, 0.6635, 0.9518, 0.7041, 0.6524, 0.4863, 0.6068, 0.4859, 0.6229, 0.4636, 0.6604, 0.4638, 0.0418, 0.2052, 0.00371, 0.2091, 0.0, 0.1818, 0.04036, 0.1793, 0.1175, 0.1964, 0.07971, 0.201, 0.08056, 0.1764, 0.1206, 0.1732, 0.07971, 0.201, 0.0418, 0.2052, 0.04036, 0.1793, 0.08056, 0.1764, 0.9071, 0.7854, 0.9071, 0.7448, 0.9518, 0.7447, 0.9436, 0.7853, 0.9071, 0.7448, 0.9071, 0.7042, 0.9518, 0.7041, 0.9518, 0.7447, 0.1309, 0.2507, 0.09125, 0.2534, 0.07971, 0.201, 0.1175, 0.1964, 0.09125, 0.2534, 0.05143, 0.2558, 0.0418, 0.2052, 0.07971, 0.201, 0.1593, 0.4191, 0.1325, 0.421, 0.1408, 0.4044, 0.1722, 0.3772, 0.1325, 0.421, 0.1056, 0.4229, 0.08982, 0.404, 0.1408, 0.4044, 0.1722, 0.3772, 0.1408, 0.4044, 0.136, 0.3302, 0.1663, 0.3025, 0.8243, 0.08132, 0.8244, 0.05416, 0.8505, 0.04506, 0.8505, 0.09074, 0.8592, 0.1085, 0.8505, 0.09074, 0.8901, 0.1011, 0.8901, 0.1085, 0.1663, 0.3025, 0.136, 0.3302, 0.09125, 0.2534, 0.1309, 0.2507, 0.136, 0.3302, 0.08242, 0.3324, 0.05143, 0.2558, 0.09125, 0.2534, 0.8243, 0.1085, 0.8243, 0.08132, 0.8505, 0.09074, 0.8592, 0.1085, 0.8754, 0.745, 0.8754, 0.7044, 0.9071, 0.7042, 0.9071, 0.7448, 0.8754, 0.7856, 0.8754, 0.745, 0.9071, 0.7448, 0.9071, 0.7854, 0.692, 0.4874, 0.6524, 0.4863, 0.6604, 0.4638, 0.6929, 0.461, 0.8754, 0.7044, 0.8754, 0.6537, 0.9071, 0.6535, 0.9071, 0.7042, 0.6916, 0.5415, 0.6523, 0.5404, 0.6524, 0.4863, 0.692, 0.4874, 0.6079, 0.834, 0.6528, 0.834, 0.66, 0.8605, 0.6232, 0.8606, 0.8243, 0.1085, 0.8592, 0.1085, 0.8563, 0.1656, 0.812, 0.1656, 0.1593, 0.4191, 0.1722, 0.3772, 0.1894, 0.383, 0.1765, 0.4249, 0.6914, 0.6671, 0.6521, 0.666, 0.6455, 0.5905, 0.6929, 0.5919, 0.6087, 0.6673, 0.6532, 0.6672, 0.6449, 0.7347, 0.5911, 0.7348, 0.5911, 0.7348, 0.6449, 0.7347, 0.6532, 0.7854, 0.6087, 0.7854, 0.8244, 0.05416, 0.8244, 0.02699, 0.8593, 0.0169, 0.8505, 0.04506, 0.6087, 0.7854, 0.6532, 0.7854, 0.6528, 0.834, 0.6079, 0.834, 0.6929, 0.5919, 0.6455, 0.5905, 0.6523, 0.5404, 0.6916, 0.5415, 0.9762, 0.5705, 0.9762, 0.4575, 1.0, 0.4575, 1.0, 0.5704, 0.07368, 0.826, 0.0131, 0.939, 0.0, 0.9391, 0.04983, 0.8261, 0.8987, 0.4039, 0.8987, 0.2909, 0.9119, 0.2909, 0.9119, 0.4039, 0.4306, 0.8402, 0.4911, 0.9533, 0.4673, 0.9532, 0.4175, 0.8402, 0.3502, 0.9025, 0.2381, 0.9031, 0.2616, 0.879, 0.3263, 0.8786, 0.7678, 0.9137, 0.7678, 0.8007, 0.8792, 0.8006, 0.8792, 0.9136, 0.5169, 0.8404, 0.5169, 0.9533, 0.4911, 0.9533, 0.4306, 0.8402, 0.812, 0.4038, 0.812, 0.2908, 0.8987, 0.2909, 0.8987, 0.4039, 0.09949, 0.8258, 0.09949, 0.9384, 0.0131, 0.939, 0.07368, 0.826, 0.9505, 0.5706, 0.9505, 0.4576, 0.9762, 0.4575, 0.9762, 0.5705, 0.3263, 0.8786, 0.2616, 0.879, 0.2616, 0.8104, 0.3263, 0.8101, 0.2381, 0.9031, 0.2381, 0.7843, 0.2616, 0.8104, 0.2616, 0.879, 0.3502, 0.7836, 0.3502, 0.9025, 0.3263, 0.8786, 0.3263, 0.8101, 0.2381, 0.7843, 0.3502, 0.7836, 0.3263, 0.8101, 0.2616, 0.8104, 0.6696, 0.8848, 0.6696, 0.9643, 0.6221, 0.966, 0.6591, 0.8728, 0.1895, 0.7882, 0.1838, 0.8881, 0.1311, 0.9018, 0.1368, 0.7775, 0.1451, 0.9946, 0.1463, 0.9142, 0.1934, 0.9018, 0.1934, 0.9993, 0.7467, 0.8683, 0.7467, 0.9475, 0.7363, 0.9596, 0.7154, 0.8656, 0.9267, 0.2966, 0.9276, 0.3766, 0.913, 0.3732, 0.9119, 0.2982, 0.3597, 0.5554, 0.3581, 0.432, 0.3978, 0.4403, 0.3978, 0.5792, 0.8718, 0.5811, 0.8718, 0.4579, 0.9505, 0.4575, 0.9505, 0.5807, 0.7154, 0.8656, 0.7363, 0.9596, 0.6946, 0.9667, 0.6696, 0.8642, 0.9276, 0.3766, 0.9267, 0.2966, 0.9782, 0.2908, 0.9782, 0.3878, 0.6591, 0.8728, 0.6221, 0.966, 0.5911, 0.9673, 0.6179, 0.8642, 0.8718, 0.4579, 0.8718, 0.5811, 0.8607, 0.5813, 0.8607, 0.4581, 0.2169, 0.7927, 0.2273, 0.9018, 0.1838, 0.8881, 0.1895, 0.7882, 0.7693, 0.625, 0.7678, 0.48, 0.8148, 0.4835, 0.8148, 0.6269, 0.812, 0.2908, 0.8206, 0.181, 0.85, 0.1748, 0.8567, 0.2754, 0.7678, 0.7955, 0.8714, 0.7954, 0.8754, 0.7984, 0.7678, 0.8006, 0.8716, 0.6567, 0.7679, 0.6597, 0.7678, 0.6547, 0.8754, 0.6535, 0.8714, 0.7954, 0.8716, 0.6567, 0.8754, 0.6535, 0.8754, 0.7984, 0.2382, 0.9786, 0.2381, 0.9037, 0.3106, 0.9031, 0.3106, 0.9836, 0.1463, 0.9142, 0.1451, 0.9946, 0.1311, 0.9932, 0.1325, 0.9179, 0.576, 0.9388, 0.576, 0.8501, 0.5903, 0.8543, 0.5903, 0.9349, 0.3313, 0.5902, 0.3315, 0.4692, 0.3581, 0.4326, 0.3581, 0.6285, 0.2382, 0.5825, 0.3313, 0.5902, 0.3581, 0.6285, 0.2387, 0.6183, 0.3315, 0.4692, 0.2381, 0.47, 0.2385, 0.432, 0.3581, 0.4326, 0.576, 0.8501, 0.576, 0.9388, 0.5269, 0.9551, 0.5269, 0.834, 0.8148, 0.6269, 0.8148, 0.4835, 0.8607, 0.4575, 0.8607, 0.6535, 0.8567, 0.2754, 0.85, 0.1748, 0.8976, 0.1656, 0.9043, 0.2908, 0.4118, 0.8359, 0.4143, 0.9062, 0.4026, 0.8966, 0.3607, 0.8343, 0.3815, 0.643, 0.3815, 0.6981, 0.3727, 0.6986, 0.3753, 0.6349, 0.3897, 0.6215, 0.3581, 0.6283, 0.3645, 0.5833, 0.3897, 0.5792, 0.3815, 0.6981, 0.4124, 0.7681, 0.4043, 0.7713, 0.3727, 0.6986, 0.4143, 0.7836, 0.4118, 0.8359, 0.3607, 0.8343, 0.402, 0.7924, 0.402, 0.7924, 0.3607, 0.8343, 0.3502, 0.8327, 0.3937, 0.7855, 0.4026, 0.8966, 0.4143, 0.9062, 0.4137, 0.9162, 0.3956, 0.9047, 0.9122, 0.1259, 0.8955, 0.05857, 0.9449, 0.05547, 0.9561, 0.1003, 0.3607, 0.8343, 0.4026, 0.8966, 0.3956, 0.9047, 0.3502, 0.8327, 0.4124, 0.6392, 0.3815, 0.643, 0.3753, 0.6349, 0.4113, 0.6285, 0.2366, 0.9624, 0.1934, 0.9612, 0.2171, 0.9018, 0.2361, 0.9041, 0.3135, 0.6945, 0.3727, 0.7097, 0.3537, 0.7836, 0.3044, 0.7836, 0.9043, 0.2283, 0.9316, 0.1762, 0.9676, 0.1656, 0.9652, 0.2269, 0.9314, 0.2771, 0.9043, 0.2283, 0.9652, 0.2269, 0.9676, 0.2838, 0.2381, 0.679, 0.3135, 0.6945, 0.3044, 0.7836, 0.2402, 0.7413, 0.2568, 0.6436, 0.3098, 0.6285, 0.3135, 0.6945, 0.2381, 0.679, 0.3098, 0.6285, 0.3577, 0.6423, 0.3727, 0.7097, 0.3135, 0.6945, 0.2353, 1.0, 0.1982, 1.0, 0.1934, 0.9612, 0.2366, 0.9624, 0.1999, 0.6443, 0.2279, 0.6428, 0.2281, 0.6904, 0.2162, 0.6926, 0.2032, 0.6078, 0.2281, 0.6071, 0.2279, 0.6428, 0.1999, 0.6443, 0.8955, 0.05857, 0.9122, 0.0, 0.9561, 0.01646, 0.9449, 0.05547, 0.3983, 0.432, 0.4093, 0.4418, 0.4093, 0.488, 0.3978, 0.4812, 0.3758, 0.4315, 0.34, 0.432, 0.3237, 0.3888, 0.3689, 0.3885, 0.4088, 0.4319, 0.3758, 0.4315, 0.3689, 0.3885, 0.4102, 0.389, 0.5058, 0.0, 0.5505, 0.0008623, 0.5481, 0.09527, 0.4578, 0.08898, 0.8902, 0.0169, 0.8593, 0.0169, 0.8566, 0.0, 0.8895, 0.0, 0.1894, 0.383, 0.1722, 0.3772, 0.1876, 0.2906, 0.224, 0.2941, 0.4146, 0.2919, 0.3682, 0.2913, 0.3644, 0.1298, 0.4175, 0.1305, 0.5481, 0.09527, 0.5906, 0.09519, 0.5911, 0.2566, 0.542, 0.2567, 0.3689, 0.3885, 0.3237, 0.3888, 0.2769, 0.2965, 0.3682, 0.2913, 0.5505, 0.0008623, 0.5899, 0.0007854, 0.5906, 0.09519, 0.5481, 0.09527, 0.4102, 0.389, 0.3689, 0.3885, 0.3682, 0.2913, 0.4146, 0.2919, 0.4175, 0.1305, 0.3644, 0.1298, 0.362, 0.02249, 0.4175, 0.02321, 0.542, 0.2567, 0.5911, 0.2566, 0.5911, 0.3578, 0.5411, 0.3579, 0.4578, 0.08898, 0.5481, 0.09527, 0.542, 0.2567, 0.4516, 0.2504, 0.3682, 0.2913, 0.2769, 0.2965, 0.2731, 0.1351, 0.3644, 0.1298, 0.224, 0.2941, 0.1876, 0.2906, 0.2017, 0.1298, 0.2381, 0.1333, 0.2321, 0.4287, 0.2285, 0.5555, 0.1999, 0.5517, 0.2035, 0.4249, 0.2285, 0.5555, 0.2321, 0.6053, 0.2039, 0.6071, 0.1999, 0.5517, 0.4516, 0.2504, 0.542, 0.2567, 0.5411, 0.3579, 0.4175, 0.379, 0.3644, 0.1298, 0.2731, 0.1351, 0.2381, 0.0, 0.362, 0.02249, 0.2381, 0.1333, 0.2017, 0.1298, 0.201, 0.002669, 0.2293, 0.0, 0.6233, 0.2961, 0.7015, 0.3007, 0.675, 0.461, 0.6353, 0.4586, 0.5232, 0.6724, 0.5903, 0.6756, 0.5896, 0.834, 0.5353, 0.8315, 0.812, 0.159, 0.7337, 0.1638, 0.7457, 0.002442, 0.7853, 0.0, 0.504, 0.541, 0.4366, 0.5439, 0.4468, 0.3813, 0.5012, 0.379, 0.7015, 0.8023, 0.7413, 0.8024, 0.7413, 0.8568, 0.7015, 0.8567, 0.8792, 0.9123, 0.8792, 0.8007, 0.9654, 0.8006, 0.9654, 0.9122, 0.504, 0.8365, 0.4175, 0.8402, 0.4241, 0.7254, 0.5012, 0.7221, 0.812, 0.4506, 0.7015, 0.4575, 0.7041, 0.3432, 0.7938, 0.3377, 0.504, 0.379, 0.5903, 0.3831, 0.5887, 0.4956, 0.5119, 0.492, 0.5911, 0.0, 0.7015, 0.006618, 0.6834, 0.1203, 0.5937, 0.115, 0.5012, 0.7221, 0.4241, 0.7254, 0.4338, 0.6157, 0.4942, 0.6131, 0.7938, 0.3377, 0.7041, 0.3432, 0.7378, 0.2351, 0.7989, 0.2313, 0.5119, 0.492, 0.5887, 0.4956, 0.5819, 0.6018, 0.5217, 0.599, 0.5937, 0.115, 0.6834, 0.1203, 0.6885, 0.2277, 0.6274, 0.2241, 0.4942, 0.6131, 0.4338, 0.6157, 0.4366, 0.5439, 0.504, 0.541, 0.7989, 0.2313, 0.7378, 0.2351, 0.7337, 0.1638, 0.812, 0.159, 0.5217, 0.599, 0.5819, 0.6018, 0.5903, 0.6756, 0.5232, 0.6724, 0.6274, 0.2241, 0.6885, 0.2277, 0.7015, 0.3007, 0.6233, 0.2961, 0.1995, 0.5117, 0.1526, 0.5125, 0.153, 0.4256, 0.1999, 0.4249, 0.1144, 0.5298, 0.07583, 0.5337, 0.07089, 0.431, 0.09501, 0.4249, 0.7205, 0.7012, 0.7675, 0.7007, 0.7673, 0.7828, 0.7203, 0.7833, 0.05312, 0.5336, 0.01436, 0.5296, 0.03387, 0.4249, 0.0581, 0.431, 0.7678, 0.8018, 0.7208, 0.8023, 0.7203, 0.7833, 0.7673, 0.7828, 0.8607, 0.6477, 0.8607, 0.5813, 0.9072, 0.5815, 0.9072, 0.6479, 0.05546, 0.8258, 0.003612, 0.8258, 0.0, 0.6924, 0.06557, 0.694, 0.7019, 0.4582, 0.7678, 0.4575, 0.7674, 0.5607, 0.7015, 0.5614, 0.1272, 0.8257, 0.07561, 0.8257, 0.06557, 0.6937, 0.1311, 0.692, 0.1999, 0.7764, 0.1341, 0.7775, 0.1311, 0.6547, 0.1995, 0.6536, 0.06557, 0.694, 0.0, 0.6924, 0.01436, 0.5296, 0.05312, 0.5336, 0.7015, 0.5614, 0.7674, 0.5607, 0.7675, 0.7007, 0.7205, 0.7012, 0.1311, 0.692, 0.06557, 0.6937, 0.07583, 0.5337, 0.1144, 0.5298, 0.1995, 0.6536, 0.1311, 0.6547, 0.1526, 0.5125, 0.1995, 0.5117])
me_cube_002.materials.append(mat_base)
me_cube_002.materials.append(mat_cintura_torso)
me_cube_002.materials.append(mat_casco_hombros)
me_cube_002.materials.append(mat_capa)
me_cube_002.materials.append(mat_conjunto)
me_cube_002.use_remesh_preserve_volume = False
me_cube_002.use_remesh_preserve_attributes = False
me_cube_002.use_mirror_vertex_groups = False
me_cube_002.update()
arm_armature = bpy.data.armatures.new('Armature')  # bones are not reproduced

# ---- objects
ob_armature = bpy.data.objects.new('Armature', arm_armature)
ob_cube_001 = bpy.data.objects.new('Cube.001', me_cube_001)
ob_cube = bpy.data.objects.new('Cube', me_cube_002)

# ---- transforms, parenting, visibility, modifiers, constraints
ob_armature.location = (0.007039, -0.05815, 0.6717)
ob_armature.display_type = 'WIRE'
ob_armature.show_in_front = True
ob_armature.lineart.crease_threshold = 0.0
ob_cube_001.parent = ob_armature
ob_cube_001.matrix_parent_inverse = Matrix(((1.0, 0.0, 0.0, -0.007039), (0.0, 1.0, 0.0, 0.05815), (0.0, 0.0, 1.0, -0.6717), (0.0, 0.0, 0.0, 1.0)))
ob_cube_001.location = (0.0, 0.0, 1.379)
ob_cube_001.lineart.crease_threshold = 0.0
_vg = ob_cube_001.vertex_groups.new(name='Bone')
_vg.add([0, 1, 2, 3, 4, 5, 6, 7, 8, 9, 10, 11, 12, 13, 14, 15, 16, 17, 18, 19, 20, 21, 22, 23, 24, 25, 26, 27, 28, 29, 30, 31, 84, 85, 86, 87, 88, 89, 90, 91, 92, 93, 94, 95, 96, 97, 98, 99], 1.0, 'REPLACE')
_vg = ob_cube_001.vertex_groups.new(name='pierna.L')
_vg = ob_cube_001.vertex_groups.new(name='pierna.L.001')
for _i, _w in zip([2, 3, 6, 7, 10, 11, 14, 15, 35, 38, 46, 52, 54, 86, 87, 90, 91], [0.0, 0.0, 0.0, 0.0, 0.0, 0.0, 0.0, 0.0, 0.0, 0.0, 0.0, 0.0, 0.0, 0.0, 0.0, 0.0, 0.0]): _vg.add([_i], _w, 'REPLACE')
_vg = ob_cube_001.vertex_groups.new(name='pierna.R')
for _i, _w in zip([0, 1, 2, 3, 4, 5, 6, 7, 8, 9, 10, 11, 12, 13, 14, 15, 16, 17, 18, 19, 20, 21, 22, 23, 24, 25, 26, 27, 28, 29, 30, 31, 35, 38, 46, 52, 54, 84, 85, 86, 87, 88, 89, 90, 91], [0.0, 0.0, 0.0, 0.0, 0.0, 0.0, 0.0, 0.0, 0.0, 0.0, 0.0, 0.0, 0.0, 0.0, 0.0, 0.0, 0.0, 0.0, 0.0, 0.0, 0.0, 0.0, 0.0, 0.0, 0.0, 0.0, 0.0, 0.0, 0.0, 0.0, 0.0, 0.0, 0.0, 0.0, 0.0, 0.0, 0.0, 0.0, 0.0, 0.0, 0.0, 0.0, 0.0, 0.0, 0.0]): _vg.add([_i], _w, 'REPLACE')
_vg = ob_cube_001.vertex_groups.new(name='pierna.R.001')
_vg = ob_cube_001.vertex_groups.new(name='brazo.L')
for _i, _w in zip([0, 1, 3, 4, 5, 7, 8, 9, 11, 12, 13, 15, 16, 17, 18, 19, 20, 21, 22, 23, 24, 25, 26, 27, 28, 29, 30, 31, 35, 38, 46, 52, 54, 61, 63, 67, 73, 75, 79, 84, 85, 87, 88, 89, 91], [0.0, 0.0, 0.0, 0.0, 0.0, 0.0, 0.0, 0.0, 0.0, 0.0, 0.0, 0.0, 0.0, 0.0, 0.0, 0.0, 0.0, 0.0, 0.0, 0.0, 0.0, 0.0, 0.0, 0.0, 0.0, 0.0, 0.0, 0.0, 0.005497, 0.005497, 0.005497, 0.005497, 0.005497, 0.002749, 0.002749, 0.002749, 0.001374, 0.001374, 0.001374, 0.0, 0.0, 0.0, 0.0, 0.0, 0.0]): _vg.add([_i], _w, 'REPLACE')
_vg = ob_cube_001.vertex_groups.new(name='brazoI.L')
for _i, _w in zip([1, 2, 5, 6, 9, 10, 13, 14, 18, 22, 26, 30, 32, 33, 34, 35, 36, 37, 38, 39, 40, 41, 42, 43, 44, 45, 46, 47, 48, 49, 50, 51, 52, 53, 54, 55, 56, 57, 58, 59, 60, 61, 62, 63, 64, 65, 66, 67, 68, 69, 70, 71, 72, 73, 74, 75, 76, 77, 78, 79, 80, 81, 82, 83, 85, 86, 89, 90], [0.0, 0.0, 0.0, 0.0, 0.0, 0.0, 0.0, 0.0, 0.0, 0.0, 0.0, 0.0, 0.9981, 0.998, 0.9754, 0.9723, 0.9754, 0.9981, 0.9723, 0.998, 0.998, 0.9981, 0.998, 0.9981, 0.9754, 0.9981, 0.9723, 0.998, 0.998, 0.998, 0.9981, 0.9981, 0.9723, 0.998, 0.9723, 0.998, 0.998, 0.9981, 0.998, 0.9981, 0.9981, 0.9738, 0.9981, 0.9738, 0.9981, 0.9981, 0.9981, 0.9738, 0.9981, 0.9981, 0.9981, 0.9981, 0.9981, 0.9746, 0.9981, 0.9746, 0.9981, 0.9981, 0.9981, 0.9746, 0.9981, 0.9981, 0.9981, 0.9981, 0.0, 0.0, 0.0, 0.0]): _vg.add([_i], _w, 'REPLACE')
_vg = ob_cube_001.vertex_groups.new(name='brazo.R')
for _i, _w in zip([0, 2, 3, 4, 6, 7, 8, 10, 11, 12, 14, 15, 16, 17, 18, 19, 20, 21, 22, 23, 24, 25, 26, 27, 28, 29, 30, 31, 84, 86, 87, 88, 90, 91], [0.0, 0.0, 0.0, 0.0, 0.0, 0.0, 0.0, 0.0, 0.0, 0.0, 0.0, 0.0, 0.0, 0.0, 0.0, 0.0, 0.0, 0.0, 0.0, 0.0, 0.0, 0.0, 0.0, 0.0, 0.0, 0.0, 0.0, 0.0, 0.0, 0.0, 0.0, 0.0, 0.0, 0.0]): _vg.add([_i], _w, 'REPLACE')
_vg = ob_cube_001.vertex_groups.new(name='brazoI.R')
_m = ob_cube_001.modifiers.new('Mirror', 'MIRROR')
_m.use_clip = True
_m = ob_cube_001.modifiers.new('Subsurf', 'SUBSURF')
_m.uv_smooth = 'PRESERVE_CORNERS'
_m.quality = 1
_m.render_levels = 1
_m.show_only_control_edges = False
_m = ob_cube_001.modifiers.new('Armature', 'ARMATURE')
_m.object = ob_armature
ob_cube.parent = ob_armature
ob_cube.matrix_parent_inverse = Matrix(((1.0, 0.0, 0.0, -0.007039), (0.0, 1.0, 0.0, 0.05815), (0.0, 0.0, 1.0, -0.6717), (0.0, 0.0, 0.0, 1.0)))
ob_cube.location = (0.0, 0.0, 1.379)
ob_cube.lineart.crease_threshold = 0.0
_vg = ob_cube.vertex_groups.new(name='Bone')
for _i, _w in zip([0, 1, 2, 3, 4, 5, 6, 7, 8, 9, 10, 11, 12, 13, 14, 15, 16, 17, 18, 19, 20, 21, 22, 23, 24, 25, 26, 27, 28, 29, 30, 31, 32, 33, 34, 35, 36, 37, 38, 39, 40, 41, 42, 43, 44, 45, 46, 47, 48, 49, 50, 51, 52, 53, 54, 55, 72, 73, 74, 75, 76, 77, 78, 79, 80, 81, 82, 83, 84, 85, 86, 87, 88, 89, 90, 91, 92, 93, 94, 95, 96, 97, 98, 99, 100, 101, 102, 103, 104, 105, 106, 107, 108, 109, 110, 111, 112, 113, 114, 115, 116, 117, 118, 119, 120, 121, 122, 123, 124, 125, 126, 127, 128, 129, 130, 131, 132, 133, 134, 135, 136, 137, 138, 139, 140, 141, 142, 143, 144, 145, 146, 147, 148, 149, 150, 151, 152, 153, 154, 155, 156, 157, 158, 159, 160], [1.0, 1.0, 1.0, 1.0, 1.0, 1.0, 1.0, 1.0, 1.0, 1.0, 1.0, 1.0, 1.0, 1.0, 1.0, 1.0, 1.0, 1.0, 1.0, 1.0, 1.0, 1.0, 1.0, 1.0, 1.0, 1.0, 1.0, 1.0, 1.0, 1.0, 1.0, 1.0, 1.0, 1.0, 1.0, 1.0, 1.0, 1.0, 1.0, 1.0, 1.0, 1.0, 1.0, 1.0, 1.0, 1.0, 1.0, 1.0, 1.0, 1.0, 1.0, 1.0, 1.0, 1.0, 1.0, 1.0, 0.3, 0.3516, 0.3478, 0.3318, 0.3803, 0.3423, 0.3662, 0.3327, 0.3253, 0.403, 0.3424, 0.44, 0.3479, 0.3447, 0.3127, 0.3319, 0.3533, 0.35, 0.3323, 0.3009, 0.336, 0.3591, 0.3728, 0.3196, 0.3962, 0.3864, 0.4537, 0.4314, 0.3415, 0.3457, 0.3637, 0.3387, 0.3734, 0.4191, 0.3703, 0.4011, 1.0, 1.0, 1.0, 1.0, 1.0, 1.0, 1.0, 1.0, 1.0, 1.0, 1.0, 1.0, 1.0, 1.0, 1.0, 1.0, 1.0, 1.0, 1.0, 1.0, 1.0, 1.0, 1.0, 1.0, 1.0, 1.0, 1.0, 1.0, 1.0, 1.0, 1.0, 1.0, 1.0, 1.0, 1.0, 1.0, 1.0, 1.0, 1.0, 1.0, 1.0, 1.0, 1.0, 1.0, 1.0, 1.0, 1.0, 1.0, 1.0, 1.0, 1.0, 1.0, 1.0]): _vg.add([_i], _w, 'REPLACE')
_vg = ob_cube.vertex_groups.new(name='pierna.L')
for _i, _w in zip([16, 19, 20, 21, 23, 36, 37, 39, 48, 50, 52, 73, 74, 75, 77, 79, 80, 82, 84, 85, 87, 88, 89, 90, 92, 93, 94, 100, 101, 102, 103, 104, 105, 106, 107, 149, 151, 152, 153, 155, 156, 158, 159, 162, 164, 166, 168, 169, 170, 171, 172, 173, 174, 175, 176, 177, 178, 179, 180], [0.0, 0.0, 0.0, 0.0, 0.0, 0.0, 0.0, 0.0, 0.0, 0.0, 0.0, 0.0, 0.0, 0.0, 0.0, 0.0, 0.0, 0.0, 0.0, 0.0, 0.0, 0.0, 0.0, 0.0, 0.0, 0.0, 0.0, 0.0, 0.0, 0.0, 0.0, 0.0, 0.0, 0.0, 0.0, 0.0, 0.0, 0.0, 0.0, 0.0, 0.0, 0.0, 0.0, 0.7927, 0.7701, 0.7178, 0.7728, 0.9997, 0.9984, 0.9987, 0.9997, 0.9486, 0.9456, 0.991, 0.9789, 0.07388, 0.06254, 0.01185, 0.04489]): _vg.add([_i], _w, 'REPLACE')
_vg = ob_cube.vertex_groups.new(name='pierna.L.001')
for _i, _w in zip([0, 1, 2, 3, 7, 9, 10, 16, 20, 24, 25, 26, 27, 30, 32, 33, 34, 35, 36, 41, 44, 48, 50, 52, 56, 57, 58, 59, 60, 61, 62, 63, 64, 65, 66, 67, 68, 69, 70, 71, 73, 74, 75, 77, 79, 84, 85, 87, 88, 89, 90, 92, 93, 94, 100, 101, 102, 103, 104, 105, 106, 107, 108, 113, 114, 115, 116, 123, 124, 125, 130, 131, 132, 133, 134, 135, 136, 138, 143, 146, 147, 149, 152, 153, 155, 156, 158, 159, 161, 162, 163, 164, 165, 166, 167, 168, 169, 170, 171, 172, 173, 174, 177, 178, 179, 180, 182, 184, 186, 188, 189, 190, 191, 192, 194, 195], [0.0, 0.0, 0.0, 0.0, 0.0, 0.0, 0.0, 0.0, 0.0, 0.0, 0.0, 0.0, 0.0, 0.0, 0.0, 0.0, 0.0, 0.0, 0.0, 0.0, 0.0, 0.0, 0.0, 0.0, 0.0, 0.0, 0.0, 0.0, 0.0, 0.0, 0.0, 0.0, 0.0, 0.0, 0.0, 0.0, 0.0, 0.0, 0.0, 0.0, 0.0, 0.0, 0.0, 0.0, 0.0, 0.0, 0.0, 0.0, 0.0, 0.0, 0.0, 0.0, 0.0, 0.0, 0.0, 0.0, 0.0, 0.0, 0.0, 0.0, 0.0, 0.0, 0.0, 0.0, 0.0, 0.0, 0.0, 0.0, 0.0, 0.0, 0.0, 0.0, 0.0, 0.0, 0.0, 0.0, 0.0, 0.0, 0.0, 0.0, 0.0, 0.0, 0.0, 0.0, 0.0, 0.0, 0.0, 0.0, 0.989, 0.0, 0.9852, 0.0, 0.9929, 0.0, 0.9904, 0.0, 0.0, 0.0, 0.0, 0.0, 0.05141, 0.05441, 0.9261, 0.9375, 0.9691, 0.9526, 0.0, 0.0, 0.0, 0.0, 0.0, 0.0, 0.0, 0.0, 0.0, 0.0]): _vg.add([_i], _w, 'REPLACE')
_vg = ob_cube.vertex_groups.new(name='pierna.R')
for _i, _w in zip([0, 1, 2, 3, 5, 6, 7, 8, 10, 11, 12, 13, 14, 15, 16, 17, 18, 19, 20, 21, 22, 23, 24, 25, 26, 27, 29, 30, 31, 32, 33, 34, 35, 36, 37, 38, 39, 40, 41, 42, 43, 44, 45, 46, 47, 48, 49, 50, 51, 52, 53, 54, 58, 59, 60, 62, 63, 65, 66, 67, 68, 70, 71, 72, 73, 74, 75, 76, 77, 78, 79, 80, 81, 82, 83, 84, 85, 86, 87, 88, 89, 90, 91, 92, 93, 94, 95, 96, 97, 98, 99, 100, 101, 102, 103, 104, 105, 106, 107, 108, 109, 110, 111, 112, 113, 114, 115, 116, 117, 118, 119, 120, 121, 122, 123, 124, 125, 126, 128, 129, 130, 131, 132, 133, 134, 135, 136, 137, 138, 139, 149, 150, 151, 152, 153, 155, 156, 157, 158, 159, 160, 162, 164, 166, 168, 169, 170, 173, 177, 182, 184, 186, 188, 189, 190, 191, 192, 194, 195], [0.0, 0.0, 0.0, 0.0, 0.0, 0.0, 0.0, 0.0, 0.0, 0.0, 0.0, 0.0, 0.0, 0.0, 0.0, 0.0, 0.0, 0.0, 0.0, 0.0, 0.0, 0.0, 0.0, 0.0, 0.0, 0.0, 0.0, 0.0, 0.0, 0.0, 0.0, 0.0, 0.0, 0.0, 0.0, 0.0, 0.0, 0.0, 0.0, 0.0, 0.0, 0.0, 0.0, 0.0, 0.0, 0.0, 0.0, 0.0, 0.0, 0.0, 0.0, 0.0, 0.0, 0.0, 0.0, 0.0, 0.0, 0.0, 0.0, 0.0, 0.0, 0.0, 0.0, 0.0, 0.0, 0.0, 0.0, 0.3338, 0.0, 0.0, 0.0, 0.0, 0.0, 0.0, 0.0, 0.0, 0.0, 0.0, 0.0, 0.0, 0.0, 0.0, 0.0, 0.0, 0.0, 0.08553, 0.0, 0.266, 0.0, 0.0, 0.0, 0.0, 0.0, 0.0, 0.0, 0.0, 0.0, 0.0, 0.0, 0.0, 0.0, 0.0, 0.0, 0.0, 0.0, 0.0, 0.0, 0.0, 0.0, 0.0, 0.0, 0.0, 0.0, 0.0, 0.0, 0.0, 0.0, 0.0, 0.0, 0.0, 0.0, 0.0, 0.0, 0.0, 0.0, 0.0, 0.0, 0.0, 0.0, 0.0, 0.0, 0.0, 0.0, 0.0, 0.0, 0.0, 0.0, 0.0, 0.0, 0.0, 0.0, 0.0, 0.0, 0.0, 0.0, 0.0, 0.0, 0.0, 0.0, 0.0, 0.0, 0.0, 0.0, 0.0, 0.0, 0.0, 0.0, 0.0, 0.0]): _vg.add([_i], _w, 'REPLACE')
_vg = ob_cube.vertex_groups.new(name='pierna.R.001')
_vg = ob_cube.vertex_groups.new(name='brazo.L')
for _i, _w in zip([0, 1, 2, 3, 4, 5, 6, 7, 8, 9, 10, 11, 12, 13, 14, 15, 16, 17, 18, 19, 20, 21, 22, 23, 24, 25, 26, 27, 28, 29, 32, 33, 34, 35, 36, 37, 38, 39, 40, 41, 42, 43, 44, 45, 46, 47, 48, 49, 50, 51, 52, 53, 54, 55, 56, 57, 58, 59, 60, 61, 62, 63, 64, 65, 66, 67, 68, 69, 70, 71, 72, 73, 74, 75, 76, 77, 78, 79, 80, 81, 82, 83, 84, 85, 86, 87, 88, 89, 90, 91, 92, 93, 94, 95, 96, 97, 98, 99, 100, 101, 102, 103, 104, 105, 106, 107, 108, 109, 110, 111, 113, 114, 115, 116, 117, 118, 119, 120, 121, 122, 124, 125, 126, 128, 129, 130, 131, 132, 133, 134, 135, 136, 137, 138, 139, 140, 141, 142, 143, 144, 145, 146, 147, 148, 149, 150, 151, 152, 153, 154, 155, 156, 157, 158, 159, 160, 161, 162, 163, 164, 165, 166, 167, 168, 169, 170, 171, 172, 173, 174, 175, 176, 177, 178, 179, 180, 182, 184, 186, 188, 189, 190, 191, 192, 194], [0.0, 0.0, 0.0, 0.0, 0.0, 0.0, 0.0, 0.0, 0.0, 0.0, 0.0, 0.0, 0.0, 0.0, 0.0, 0.0, 0.0, 0.0, 0.0, 0.0, 0.0, 0.0, 0.0, 0.0, 0.0, 0.0, 0.0, 0.0, 0.0, 0.0, 0.0, 0.0, 0.0, 0.0, 0.0, 0.0, 0.0, 0.0, 0.0, 0.0, 0.0, 0.0, 0.0, 0.0, 0.0, 0.0, 0.0, 0.0, 0.0, 0.0, 0.0, 0.0, 0.0, 0.0, 1.0, 1.0, 1.0, 1.0, 1.0, 1.0, 1.0, 1.0, 1.0, 1.0, 1.0, 1.0, 1.0, 1.0, 1.0, 1.0, 0.0, 0.0, 0.0, 0.0, 0.0, 0.0, 0.0, 0.0, 0.0, 0.0, 0.0, 0.0, 0.0, 0.0, 0.0, 0.0, 0.0, 0.0, 0.0, 0.0, 0.0, 0.0, 0.0, 0.0, 0.0, 0.0, 0.0, 0.0, 0.0, 0.0, 0.0, 0.0, 0.0, 0.0, 0.0, 0.0, 0.0, 0.0, 0.0, 0.0, 0.0, 0.0, 0.0, 0.0, 0.0, 0.0, 0.0, 0.0, 0.0, 0.0, 0.0, 0.0, 0.0, 0.0, 0.0, 0.0, 0.0, 0.0, 0.0, 0.0, 0.0, 0.0, 0.0, 0.0, 0.0, 0.0, 0.0, 0.0, 0.0, 0.0, 0.0, 0.0, 0.0, 0.0, 0.0, 0.0, 0.0, 0.0, 0.0, 0.0, 0.0, 0.0, 0.0, 0.0, 0.0, 0.0, 0.0, 0.0, 0.0, 0.0, 0.0, 0.0, 0.0, 0.0, 0.0, 0.0, 0.0, 0.0, 0.0, 0.0, 0.0, 0.0, 0.0, 0.0, 0.0, 0.0, 0.9986, 0.9973, 0.9985, 0.9972, 0.9835, 0.9709, 0.9723, 0.9856, 0.005497]): _vg.add([_i], _w, 'REPLACE')
_vg = ob_cube.vertex_groups.new(name='brazoI.L')
for _i, _w in zip([16, 17, 18, 19, 20, 21, 22, 23, 36, 37, 38, 39, 48, 49, 50, 51, 52, 53, 72, 73, 74, 75, 76, 77, 78, 79, 80, 81, 82, 83, 84, 85, 86, 87, 88, 89, 90, 91, 92, 93, 94, 95, 96, 97, 98, 99, 100, 101, 102, 103, 104, 105, 106, 107, 109, 112, 116, 119, 122, 123, 131, 132, 133, 134, 135, 136, 143, 144, 148, 149, 150, 151, 152, 153, 154, 155, 156, 157, 158, 159, 160, 162, 164, 166, 168, 169, 170, 171, 172, 173, 174, 176, 181, 183, 185, 187, 190, 191, 193, 194, 195, 196], [0.0, 0.0, 0.0, 0.0, 0.0, 0.0, 0.0, 0.0, 0.0, 0.0, 0.0, 0.0, 0.0, 0.0, 0.0, 0.0, 0.0, 0.0, 0.0, 0.0, 0.0, 0.0, 0.0, 0.0, 0.0, 0.0, 0.0, 0.0, 0.0, 0.0, 0.0, 0.0, 0.0, 0.0, 0.0, 0.0, 0.0, 0.0, 0.0, 0.0, 0.0, 0.0, 0.0, 0.0, 0.0, 0.0, 0.0, 0.0, 0.0, 0.0, 0.0, 0.0, 0.0, 0.0, 0.0, 0.0, 0.0, 0.0, 0.0, 0.0, 0.0, 0.0, 0.0, 0.0, 0.0, 0.0, 0.0, 0.0, 0.0, 0.0, 0.0, 0.0, 0.0, 0.0, 0.0, 0.0, 0.0, 0.0, 0.0, 0.0, 0.0, 0.0, 0.0, 0.0, 0.0, 0.0, 0.0, 0.0, 0.0, 0.0, 0.0, 0.0, 0.999, 0.9981, 0.9992, 0.998, 0.008265, 0.005408, 0.9754, 0.9723, 0.9901, 0.9902]): _vg.add([_i], _w, 'REPLACE')
_vg = ob_cube.vertex_groups.new(name='brazo.R')
for _i, _w in zip([0, 1, 2, 3, 4, 5, 6, 7, 8, 9, 10, 11, 12, 13, 14, 15, 16, 17, 18, 19, 20, 21, 22, 23, 24, 25, 26, 27, 28, 29, 32, 33, 34, 35, 36, 37, 38, 39, 40, 41, 42, 43, 44, 45, 46, 47, 48, 49, 50, 51, 52, 53, 54, 55, 56, 57, 58, 59, 64, 65, 68, 72, 73, 74, 75, 76, 77, 78, 79, 80, 81, 82, 83, 84, 85, 86, 87, 88, 89, 90, 91, 92, 93, 94, 95, 96, 97, 98, 99, 100, 101, 102, 103, 104, 105, 106, 107, 108, 110, 111, 113, 114, 115, 116, 117, 118, 119, 120, 121, 123, 124, 125, 126, 128, 129, 130, 131, 132, 133, 134, 135, 136, 137, 138, 139, 140, 141, 142, 143, 144, 145, 146, 147, 148, 149, 150, 151, 152, 153, 154, 155, 156, 157, 158, 159, 160, 161, 162, 163, 164, 165, 166, 167, 168, 169, 170, 171, 172, 173, 174, 175, 176, 177, 178, 179, 180, 184], [0.0, 0.0, 0.0, 0.0, 0.0, 0.0, 0.0, 0.0, 0.0, 0.0, 0.0, 0.0, 0.0, 0.0, 0.0, 0.0, 0.0, 0.0, 0.0, 0.0, 0.0, 0.0, 0.0, 0.0, 0.0, 0.0, 0.0, 0.0, 0.0, 0.0, 0.0, 0.0, 0.0, 0.0, 0.0, 0.0, 0.0, 0.0, 0.0, 0.0, 0.0, 0.0, 0.0, 0.0, 0.0, 0.0, 0.0, 0.0, 0.0, 0.0, 0.0, 0.0, 0.0, 0.0, 0.0, 0.0, 0.0, 0.0, 0.0, 0.0, 0.0, 0.0, 0.0, 0.0, 0.0, 0.0, 0.0, 0.0, 0.0, 0.0, 0.0, 0.0, 0.0, 0.0, 0.0, 0.0, 0.0, 0.0, 0.0, 0.0, 0.0, 0.0, 0.0, 0.0, 0.0, 0.0, 0.0, 0.0, 0.0, 0.0, 0.0, 0.0, 0.0, 0.0, 0.0, 0.0, 0.0, 0.0, 0.0, 0.0, 0.0, 0.0, 0.0, 0.0, 0.0, 0.0, 0.0, 0.0, 0.0, 0.0, 0.0, 0.0, 0.0, 0.0, 0.0, 0.0, 0.0, 0.0, 0.0, 0.0, 0.0, 0.0, 0.0, 0.0, 0.0, 0.0, 0.0, 0.0, 0.0, 0.0, 0.0, 0.0, 0.0, 0.0, 0.0, 0.0, 0.0, 0.0, 0.0, 0.0, 0.0, 0.0, 0.0, 0.0, 0.0, 0.0, 0.0, 0.0, 0.0, 0.0, 0.0, 0.0, 0.0, 0.0, 0.0, 0.0, 0.0, 0.0, 0.0, 0.0, 0.0, 0.0, 0.0, 0.0, 0.0, 0.0, 0.0]): _vg.add([_i], _w, 'REPLACE')
_vg = ob_cube.vertex_groups.new(name='brazoI.R')
for _i, _w in zip([5, 17, 18, 21, 22, 23, 35, 36, 37, 38, 39, 42, 49, 50, 51, 52, 53, 72, 73, 74, 75, 76, 77, 78, 79, 80, 81, 82, 83, 84, 85, 86, 87, 88, 89, 90, 91, 92, 93, 94, 95, 96, 97, 98, 99, 100, 101, 102, 103, 104, 105, 106, 107, 143, 144, 145, 148, 149, 150, 151, 152, 153, 154, 155, 156, 157, 160, 162, 164, 166, 168, 169, 170, 172], [0.0, 0.0, 0.0, 0.0, 0.0, 0.0, 0.0, 0.0, 0.0, 0.0, 0.0, 0.0, 0.0, 0.0, 0.0, 0.0, 0.0, 0.0, 0.0, 0.0, 0.0, 0.0, 0.0, 0.0, 0.0, 0.0, 0.0, 0.0, 0.0, 0.0, 0.0, 0.0, 0.0, 0.0, 0.0, 0.0, 0.0, 0.0, 0.0, 0.0, 0.0, 0.0, 0.0, 0.0, 0.0, 0.0, 0.0, 0.0, 0.0, 0.0, 0.0, 0.0, 0.0, 0.0, 0.0, 0.0, 0.0, 0.0, 0.0, 0.0, 0.0, 0.0, 0.0, 0.0, 0.0, 0.0, 0.0, 0.0, 0.0, 0.0, 0.0, 0.0, 0.0, 0.0]): _vg.add([_i], _w, 'REPLACE')
_m = ob_cube.modifiers.new('Mirror', 'MIRROR')
_m.use_clip = True
_m = ob_cube.modifiers.new('Subsurf', 'SUBSURF')
_m.uv_smooth = 'PRESERVE_CORNERS'
_m.quality = 1
_m.render_levels = 1
_m.show_only_control_edges = False
_m = ob_cube.modifiers.new('Armature', 'ARMATURE')
_m.object = ob_armature

# ---- collection membership
col_collection_1.objects.link(ob_armature)
col_collection_1.objects.link(ob_cube_001)
col_collection_1.objects.link(ob_cube)

# ---- scene / render settings (as saved in the file)
scene.frame_start = 120; scene.frame_end = 150; scene.frame_set(147)
scene.render.engine = 'CYCLES'
scene.render.resolution_percentage = 50
scene.render.dither_intensity = 0.0
scene.cycles.use_denoising = False
scene.cycles.samples = 10
scene.cycles.sampling_pattern = 'TABULATED_SOBOL'
scene.cycles.light_sampling_threshold = 0.0
scene.cycles.use_adaptive_sampling = False
scene.cycles.use_light_tree = False
scene.cycles.blur_glossy = 0.0
scene.cycles.pixel_filter_type = 'GAUSSIAN'
scene.cycles.sample_clamp_indirect = 0.0
scene.cycles.bake_type = 'DIFFUSE'
scene.view_settings.view_transform = 'Standard'
bpy.context.view_layer.update()

# ---- added for rendering (the .blend has no active camera and no usable light): camera, sun
cam_auto = bpy.data.cameras.new('AutoCamera')
cam_auto.lens = 50.0
cam_auto.sensor_width = 36.0
cam_auto.clip_end = 1000.0
ob_auto_camera = bpy.data.objects.new('AutoCamera', cam_auto)
scene.collection.objects.link(ob_auto_camera)
ob_auto_camera.location = (7.67171, -9.78393, 6.80612)
ob_auto_camera.rotation_euler = (1.09748, -7.21219e-08, 0.694738)
scene.camera = ob_auto_camera
light_auto_sun = bpy.data.lights.new('AutoSun', 'SUN')
light_auto_sun.energy = 3.0
light_auto_sun.angle = 0.0523599
ob_auto_sun = bpy.data.objects.new('AutoSun', light_auto_sun)
scene.collection.objects.link(ob_auto_sun)
ob_auto_sun.rotation_euler = (0.872665, 0.174533, 0.523599)
bpy.context.view_layer.update()

